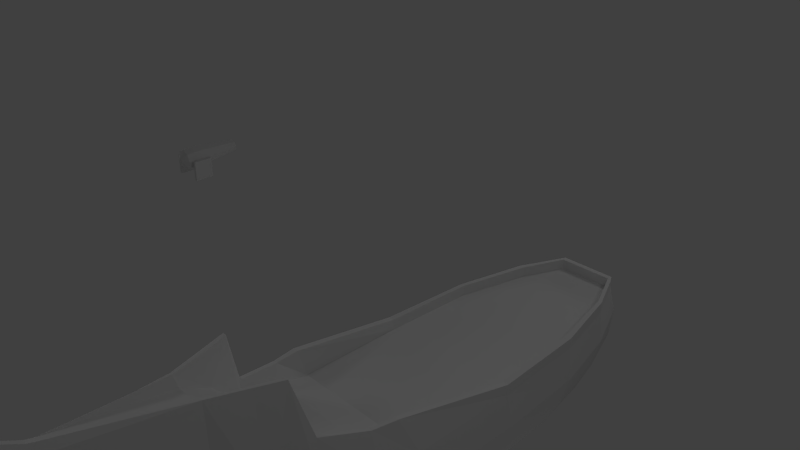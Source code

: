 # Source: tempShipModel3.blend  (saved by Blender 2.63.0; exported with 4.5.12 LTS)
import bpy
from mathutils import Matrix  # noqa: F401  (used for matrix-valued properties, if any)

bpy.ops.wm.read_factory_settings(use_empty=True)
scene = bpy.context.scene
scene.name = 'Scene'

# ---- collections
col_collection_1 = bpy.data.collections.new('Collection 1'); scene.collection.children.link(col_collection_1)

# ---- materials (node trees are filled in below, after node groups)
mat_material_003 = bpy.data.materials.new('Material.003')
mat_material_003.alpha_threshold = 0.0
mat_material_003.use_transparent_shadow = False
mat_material_003.roughness = 0.5
mat_material_003.line_color = (0.0, 0.0, 0.0, 1.0)

# ---- material node trees

# ---- world
world_world = bpy.data.worlds.new('World'); scene.world = world_world
world_world.color = (0.05088, 0.05088, 0.05088)
world_world.use_sun_shadow = False
world_world.sun_shadow_jitter_overblur = 0.0
world_world.cycles.sampling_method = 'MANUAL'
world_world.cycles.sample_map_resolution = 256

# ---- cameras
cam_camera = bpy.data.cameras.new('Camera')
cam_camera.clip_end = 100.0
cam_camera.lens = 35.0
cam_camera.sensor_width = 32.0
cam_camera.sensor_height = 18.0
cam_camera.ortho_scale = 7.314
cam_camera.dof.focus_distance = 0.0
cam_camera.dof.aperture_fstop = 128.0

# ---- lights
light_spot_004 = bpy.data.lights.new('Spot.004', 'SPOT')
light_spot_004.transmission_factor = 0.0
light_spot_004.energy = 100.0
light_spot_004.shadow_buffer_clip_start = 0.5
light_spot_004.shadow_soft_size = 1.0
light_spot_004.shadow_maximum_resolution = 0.006
light_spot_004.use_absolute_resolution = True
light_spot_004.cycles.use_multiple_importance_sampling = False
light_spot_003 = bpy.data.lights.new('Spot.003', 'SPOT')
light_spot_003.transmission_factor = 0.0
light_spot_003.energy = 100.0
light_spot_003.shadow_buffer_clip_start = 0.5
light_spot_003.shadow_soft_size = 1.0
light_spot_003.shadow_maximum_resolution = 0.006
light_spot_003.use_absolute_resolution = True
light_spot_003.cycles.use_multiple_importance_sampling = False
light_spot_002 = bpy.data.lights.new('Spot.002', 'SPOT')
light_spot_002.transmission_factor = 0.0
light_spot_002.energy = 100.0
light_spot_002.shadow_buffer_clip_start = 0.5
light_spot_002.shadow_soft_size = 1.0
light_spot_002.shadow_maximum_resolution = 0.006
light_spot_002.use_absolute_resolution = True
light_spot_002.cycles.use_multiple_importance_sampling = False
light_spot_001 = bpy.data.lights.new('Spot.001', 'SPOT')
light_spot_001.transmission_factor = 0.0
light_spot_001.energy = 100.0
light_spot_001.shadow_buffer_clip_start = 0.5
light_spot_001.shadow_soft_size = 1.0
light_spot_001.shadow_maximum_resolution = 0.006
light_spot_001.use_absolute_resolution = True
light_spot_001.cycles.use_multiple_importance_sampling = False
light_spot = bpy.data.lights.new('Spot', 'SPOT')
light_spot.transmission_factor = 0.0
light_spot.energy = 100.0
light_spot.shadow_buffer_clip_start = 0.5
light_spot.shadow_soft_size = 1.0
light_spot.shadow_maximum_resolution = 0.006
light_spot.use_absolute_resolution = True
light_spot.cycles.use_multiple_importance_sampling = False
light_lamp = bpy.data.lights.new('Lamp', 'POINT')
light_lamp.transmission_factor = 0.0
light_lamp.cutoff_distance = 30.0
light_lamp.energy = 100.0
light_lamp.shadow_buffer_clip_start = 1.001
light_lamp.shadow_soft_size = 1.0
light_lamp.shadow_maximum_resolution = 0.006
light_lamp.use_absolute_resolution = True
light_lamp.cycles.use_multiple_importance_sampling = False

# ---- meshes
me_plane = bpy.data.meshes.new('Plane')
me_plane.from_pydata([(0.7913, -0.6497, 1.8e-09), (-0.7898, -0.6497, 1.8e-09), (0.7913, 0.4659, 1.8e-09), (-0.7898, 0.4659, 1.8e-09), (0.7593, -1.07, 1.8e-09), (-0.7579, -1.07, 1.8e-09), (0.6109, -1.525, 1.8e-09), (-0.5956, -1.525, 1.8e-09), (0.4465, -1.893, 1.019e-08), (-0.4312, -1.893, 1.019e-08), (0.2633, -2.252, 1.837e-08), (-0.248, -2.252, 1.837e-08), (0.08882, -2.55, 2.516e-08), (-0.07351, -2.55, 2.516e-08), (0.7359, 1.473, -2.116e-08), (-0.7345, 1.473, -2.116e-08), (0.5537, 2.252, -3.893e-08), (-0.5522, 2.252, -3.893e-08), (0.3137, 2.774, -5.031e-08), (-0.3123, 2.774, -5.031e-08), (0.8369, -0.67, -0.3503), (-0.8357, -0.67, -0.3503), (0.8369, 0.5101, -0.3503), (-0.8357, 0.5101, -0.3503), (0.803, -1.072, -0.3503), (-0.8019, -1.072, -0.3503), (0.6355, -1.529, -0.3503), (-0.6408, -1.529, -0.3503), (0.4721, -1.893, -0.3503), (-0.4563, -1.893, -0.3503), (0.2783, -2.181, -0.3503), (-0.2625, -2.181, -0.3503), (0.09376, -2.318, -0.3135), (-0.07796, -2.318, -0.3135), (0.7722, 1.478, -0.3503), (-0.7832, 1.478, -0.3503), (0.5916, 2.248, -0.3503), (-0.5783, 2.248, -0.3503), (0.3256, 2.88, -0.3503), (-0.3366, 2.88, -0.3503), (0.7237, -0.6237, -0.6952), (-0.7222, -0.6237, -0.6952), (0.7176, 0.4573, -0.6952), (-0.7283, 0.4573, -0.6952), (0.6944, -1.012, -0.6952), (-0.693, -1.012, -0.6952), (0.5648, -1.422, -0.6952), (-0.5385, -1.422, -0.6952), (0.4134, -1.752, -0.6952), (-0.3891, -1.752, -0.6952), (0.2408, -1.93, -0.6952), (-0.2267, -1.93, -0.6952), (0.0813, -2.048, -0.6633), (-0.06715, -2.048, -0.6633), (0.6748, 1.472, -0.6952), (-0.6698, 1.472, -0.6952), (0.5081, 2.25, -0.6952), (-0.5032, 2.25, -0.6952), (0.2817, 2.888, -0.6952), (-0.2907, 2.888, -0.6952), (0.5927, -0.5581, -0.9733), (-0.5902, -0.5581, -0.9733), (0.5877, 0.4138, -0.9733), (-0.5951, 0.4138, -0.9733), (0.5688, -0.8758, -0.9733), (-0.5662, -0.8758, -0.9733), (0.4627, -1.211, -0.9733), (-0.4399, -1.211, -0.9733), (0.3389, -1.481, -0.9733), (-0.3177, -1.481, -0.9733), (0.1977, -1.657, -0.9917), (-0.1848, -1.657, -0.9917), (0.06717, -1.723, -0.9472), (-0.05428, -1.723, -0.9472), (0.5527, 1.346, -0.9733), (-0.5473, 1.346, -0.9733), (0.4163, 2.121, -0.9733), (-0.411, 2.121, -0.9733), (0.2311, 2.72, -0.9733), (-0.2372, 2.72, -0.9733), (0.4415, -0.4898, -1.163), (-0.4379, -0.4898, -1.163), (0.4378, 0.3803, -1.163), (-0.4416, 0.3803, -1.163), (0.4237, -0.7743, -1.163), (-0.4201, -0.7743, -1.163), (0.3448, -1.075, -1.163), (-0.3262, -1.075, -1.163), (0.2528, -1.316, -1.163), (-0.2353, -1.316, -1.163), (0.1367, -1.452, -1.102), (-0.1476, -1.452, -1.102), (0.4118, 1.215, -1.163), (-0.406, 1.215, -1.163), (0.3104, 1.909, -1.163), (-0.3047, 1.909, -1.163), (0.1727, 2.445, -1.163), (-0.1755, 2.445, -1.163), (-0.7898, 0.4659, 1.8e-09), (0.7913, 0.4659, 1.8e-09), (0.7913, 0.4659, 1.8e-09), (-0.7239, 0.4659, 1.8e-09), (-0.7239, -0.6497, 1.8e-09), (0.7355, 0.4659, 1.8e-09), (0.7355, -0.6497, 1.8e-09), (-0.6884, 1.473, -2.116e-08), (-0.4959, 2.252, -3.893e-08), (0.6673, 1.473, -2.116e-08), (0.3462, 2.718, -4.769e-08), (-0.3349, 2.718, -4.769e-08), (0.5103, 2.252, -3.893e-08), (0.3046, 2.718, -4.769e-08), (0.586, -1.079, 0.201), (-0.2939, 2.718, -4.769e-08), (-0.5751, -1.079, 0.201), (0.4769, -1.542, 0.3365), (-0.2644, -1.901, 0.7523), (-0.4609, -1.542, 0.3365), (0.2919, -1.901, 0.7523), (0.1302, -2.461, 1.994e-08), (-0.1679, -2.219, 0.9737), (-0.1114, -2.475, 1.994e-08), (0.19, -2.219, 0.9737), (0.08677, -2.359, 1.001), (-0.06652, -2.359, 1.001), (0.7033, -0.798, 0.3857), (-0.7012, -0.798, 0.3857), (0.7913, 0.4659, 0.1166), (-0.7898, 0.4659, 0.1166), (0.66, -1.054, 0.3932), (-0.6579, -1.054, 0.3932), (0.5417, -1.506, 0.5138), (-0.5264, -1.506, 0.5138), (0.349, -1.91, 1.089), (-0.3322, -1.91, 1.089), (0.2452, -2.259, 1.111), (-0.2006, -2.256, 1.111), (0.03423, -3.503, 1.111), (-0.01644, -3.503, 1.111), (0.7359, 1.473, 0.1166), (-0.7345, 1.473, 0.1166), (0.5537, 2.252, 0.1166), (-0.5522, 2.252, 0.1166), (0.3137, 2.774, 0.1166), (-0.3123, 2.774, 0.1166), (-0.7239, 0.4659, 0.1166), (-0.6427, -0.798, 0.3857), (0.7355, 0.4659, 0.1166), (0.6537, -0.798, 0.3857), (-0.6884, 1.473, 0.1166), (-0.4959, 2.252, 0.1166), (0.6673, 1.473, 0.1166), (0.3462, 2.718, 0.1166), (-0.3349, 2.718, 0.1166), (0.5103, 2.252, 0.1166), (0.3046, 2.718, 0.1166), (0.6254, -1.054, 0.3932), (-0.2939, 2.718, 0.1166), (-0.6152, -1.054, 0.3932), (0.5057, -1.506, 0.5138), (-0.2877, -1.91, 1.089), (-0.4905, -1.506, 0.5138), (0.3152, -1.91, 1.089), (0.06736, -3.428, 1.17), (-0.1737, -2.256, 1.111), (-0.03902, -3.442, 1.17), (0.2222, -2.259, 1.111), (0.03675, -3.326, 1.246), (-0.01442, -3.326, 1.246), (0.4393, -1.654, 1.08), (0.4045, -1.654, 1.08), (-0.4233, -1.654, 1.08), (-0.3831, -1.654, 1.08), (0.03423, -3.503, 1.172), (-0.01644, -3.503, 1.172), (0.05723, -3.456, 1.22), (-0.03902, -3.47, 1.235), (0.03675, -3.393, 1.265), (-0.01442, -3.393, 1.265), (0.04291, -4.4, 1.774), (0.02405, -4.4, 1.774), (0.05146, -4.383, 1.792), (0.01565, -4.388, 1.798), (0.04384, -4.359, 1.809), (0.02481, -4.359, 1.809)], [(2, 99), (3, 98), (99, 100)], [(111, 110, 106, 113), (122, 123, 124, 120), (118, 122, 120, 116), (125, 127, 2, 0), (127, 139, 14, 2), (110, 107, 105, 106), (103, 107, 151, 147), (112, 104, 148, 156), (28, 26, 46, 48), (31, 33, 53, 51), (36, 38, 58, 56), (24, 20, 40, 44), (27, 29, 49, 47), (52, 53, 33, 32), (22, 34, 54, 42), (39, 37, 57, 59), (21, 25, 45, 41), (19, 109, 17, 37, 39), (2, 14, 34, 22), (32, 33, 13, 12), (7, 9, 29, 27), (4, 0, 20, 24), (16, 108, 18, 38, 36), (11, 121, 13, 33, 31), (8, 6, 26, 28), (3, 1, 21, 23), (17, 15, 35, 37), (12, 119, 10, 30, 32), (5, 7, 27, 25), (0, 2, 22, 20), (14, 16, 36, 34), (9, 11, 31, 29), (6, 4, 24, 26), (18, 19, 39, 38), (15, 3, 23, 35), (10, 8, 28, 30), (1, 5, 25, 21), (42, 54, 74, 62), (59, 57, 77, 79), (41, 45, 65, 61), (50, 48, 68, 70), (55, 43, 63, 75), (58, 59, 79, 78), (46, 44, 64, 66), (49, 51, 71, 69), (54, 56, 76, 74), (23, 21, 41, 43), (37, 35, 55, 57), (32, 30, 50, 52), (25, 27, 47, 45), (20, 22, 42, 40), (34, 36, 56, 54), (29, 31, 51, 49), (26, 24, 44, 46), (38, 39, 59, 58), (35, 23, 43, 55), (30, 28, 48, 50), (78, 79, 97, 96), (64, 60, 80, 84), (68, 66, 86, 88), (74, 76, 94, 92), (61, 65, 85, 81), (70, 71, 73, 72), (67, 69, 89, 87), (77, 75, 93, 95), (60, 62, 82, 80), (72, 73, 53, 52), (47, 49, 69, 67), (44, 40, 60, 64), (56, 58, 78, 76), (51, 53, 73, 71), (48, 46, 66, 68), (43, 41, 61, 63), (57, 55, 75, 77), (52, 50, 70, 72), (45, 47, 67, 65), (40, 42, 62, 60), (82, 83, 81, 80), (80, 81, 85, 84), (84, 85, 87, 86), (86, 87, 89, 88), (88, 89, 91, 90), (92, 93, 83, 82), (94, 95, 93, 92), (96, 97, 95, 94), (90, 91, 71, 70), (79, 77, 95, 97), (75, 63, 83, 93), (69, 71, 91, 89), (65, 67, 87, 85), (63, 61, 81, 83), (76, 78, 96, 94), (62, 74, 92, 82), (70, 68, 88, 90), (66, 64, 84, 86), (12, 13, 138, 137), (147, 148, 104, 103), (132, 171, 134, 9, 7), (107, 103, 101, 105), (150, 157, 113, 106), (160, 172, 161, 117, 116), (129, 125, 0, 4), (115, 118, 116, 117), (104, 112, 114, 102), (139, 141, 16, 14), (112, 115, 117, 114), (149, 150, 106, 105), (145, 149, 105, 101), (164, 160, 116, 120), (134, 136, 11, 9), (161, 158, 114, 117), (123, 122, 166, 167), (131, 129, 4, 6), (152, 143, 18, 108), (121, 11, 136, 165), (103, 104, 102, 101), (133, 135, 166, 162), (137, 138, 174, 173), (141, 139, 151, 154), (146, 158, 130, 126), (125, 148, 147, 127), (149, 145, 128, 140), (157, 150, 142, 153), (139, 127, 147, 151), (150, 149, 140, 142), (143, 152, 155, 157, 153, 144), (152, 141, 154, 155), (158, 161, 132, 130), (125, 129, 156, 148), (129, 131, 159, 156), (135, 163, 167, 166), (169, 133, 162, 170), (160, 164, 136, 134), (172, 160, 134, 171), (164, 168, 165, 136), (145, 146, 126, 128), (119, 12, 137, 163), (153, 142, 17, 109), (130, 132, 7, 5), (110, 111, 155, 154), (163, 135, 10, 119), (122, 118, 162, 166), (108, 16, 141, 152), (142, 140, 15, 17), (126, 130, 5, 1), (157, 155, 111, 113), (168, 164, 120, 124), (135, 133, 8, 10), (140, 128, 3, 15), (128, 126, 1, 3), (118, 115, 159, 170, 162), (109, 19, 144, 153), (143, 144, 19, 18), (124, 123, 167, 168), (115, 112, 156, 159), (133, 169, 131, 6, 8), (101, 102, 146, 145), (158, 146, 102, 114), (107, 110, 154, 151), (165, 138, 13, 121), (131, 169, 170, 159), (161, 172, 171, 132), (175, 173, 179, 181), (168, 167, 177, 178), (178, 176, 165, 168), (163, 137, 173, 175), (176, 174, 138, 165), (167, 163, 175, 177), (181, 179, 180, 182, 184, 183), (177, 175, 181, 183), (184, 182, 176, 178), (182, 180, 174, 176), (178, 177, 183, 184), (173, 174, 180, 179)])
me_plane.use_remesh_preserve_volume = False
me_plane.use_remesh_preserve_attributes = False
me_plane.use_mirror_vertex_groups = False
me_plane.update()
me_cylinder = bpy.data.meshes.new('Cylinder')
me_cylinder.from_pydata([(0.0, 1.0, -1.0), (3.791e-08, 1.1, -0.1785), (0.7071, 0.7071, -1.0), (0.7785, 0.7779, -0.1785), (1.0, -4.371e-08, -1.0), (1.101, -0.0005545, -0.1785), (0.7071, -0.7071, -1.0), (0.7785, -0.779, -0.1785), (-8.742e-08, -1.0, -1.0), (-5.833e-08, -1.101, -0.1785), (-0.7071, -0.7071, -1.0), (-0.7785, -0.779, -0.1785), (-1.0, 1.192e-08, -1.0), (-1.101, -0.0005544, -0.1785), (-0.7071, 0.7071, -1.0), (-0.7785, 0.7779, -0.1785), (3.108e-08, 1.1, 0.5596), (0.7785, 0.7779, 0.5596), (1.101, -0.0005545, 0.5596), (0.7785, -0.779, 0.5596), (-6.517e-08, -1.101, 0.5596), (-0.7785, -0.779, 0.5596), (-1.101, -0.0005545, 0.5596), (-0.7785, 0.7779, 0.5596), (-1.908e-08, 0.5991, 4.696), (0.4232, 0.4238, 4.696), (0.5986, 0.0005956, 4.696), (0.4232, -0.4226, 4.696), (-7.14e-08, -0.598, 4.696), (-0.4232, -0.4226, 4.696), (-0.5986, 0.0005956, 4.696), (-0.4232, 0.4238, 4.696), (-3.372e-09, 0.2067, -1.412), (0.1461, 0.1461, -1.412), (0.2067, -9.334e-09, -1.412), (0.1461, -0.1461, -1.412), (-2.144e-08, -0.2067, -1.412), (-0.1461, -0.1461, -1.412), (-0.2067, 2.164e-09, -1.412), (-0.1461, 0.1461, -1.412), (-1.197, -0.04916, -0.1784), (-1.195, 0.7293, -0.1784), (-1.197, -0.04916, 0.5597), (-1.195, 0.7293, 0.5597), (-1.238, -0.03685, -0.7347), (-1.232, 1.915, -0.7347), (-1.238, -0.03685, 1.115), (-1.232, 1.915, 1.115), (1.186, 0.7378, -0.1784), (1.193, -0.04066, -0.1784), (1.186, 0.7378, 0.5597), (1.193, -0.04066, 0.5597), (1.254, 1.918, -0.7406), (1.272, -0.04595, -0.7406), (1.254, 1.918, 1.121), (1.272, -0.04595, 1.121), (1.556, 1.921, -0.7406), (1.574, -0.04314, -0.7406), (1.556, 1.921, 1.121), (1.574, -0.04314, 1.121), (-1.561, -0.03595, -0.7347), (-1.555, 1.915, -0.7347), (-1.561, -0.03595, 1.115), (-1.555, 1.915, 1.115)], [], [(0, 1, 3, 2), (2, 3, 5, 4), (4, 5, 7, 6), (6, 7, 9, 8), (8, 9, 11, 10), (10, 11, 13, 12), (13, 11, 21, 22), (14, 15, 1, 0), (12, 13, 15, 14), (4, 6, 35, 34), (17, 16, 24, 25), (42, 40, 13, 22), (1, 15, 23, 16), (18, 5, 49, 51), (7, 5, 18, 19), (3, 1, 16, 17), (9, 7, 19, 20), (11, 9, 20, 21), (25, 24, 31, 30, 29, 28, 27, 26), (20, 19, 27, 28), (23, 22, 30, 31), (19, 18, 26, 27), (22, 21, 29, 30), (18, 17, 25, 26), (21, 20, 28, 29), (16, 23, 31, 24), (32, 33, 34, 35, 36, 37, 38, 39), (0, 2, 33, 32), (6, 8, 36, 35), (8, 10, 37, 36), (10, 12, 38, 37), (12, 14, 39, 38), (14, 0, 32, 39), (2, 4, 34, 33), (47, 46, 42, 43), (43, 42, 22, 23), (23, 15, 41, 43), (15, 13, 40, 41), (63, 62, 46, 47), (46, 44, 40, 42), (43, 41, 45, 47), (41, 40, 44, 45), (55, 54, 50, 51), (5, 3, 48, 49), (51, 50, 17, 18), (3, 17, 50, 48), (53, 52, 56, 57), (48, 50, 54, 52), (51, 49, 53, 55), (49, 48, 52, 53), (57, 56, 58, 59), (59, 58, 54, 55), (52, 54, 58, 56), (55, 53, 57, 59), (61, 60, 62, 63), (62, 60, 44, 46), (47, 45, 61, 63), (45, 44, 60, 61)])
_uv = me_cylinder.uv_layers.new(name='UVMap')
_uv.uv.foreach_set('vector', [0.9106, 0.08, 0.9181, 0.1657, 0.83, 0.1657, 0.8402, 0.08929, 0.8402, 0.08929, 0.83, 0.1657, 0.7497, 0.1471, 0.7717, 0.0691, 0.4681, 0.07604, 0.4824, 0.1638, 0.395, 0.1686, 0.3966, 0.09184, 0.3966, 0.09184, 0.395, 0.1686, 0.3104, 0.1644, 0.3225, 0.07912, 0.3079, 0.1413, 0.2938, 0.2259, 0.2124, 0.2049, 0.2337, 0.1312, 0.2337, 0.1312, 0.2124, 0.2049, 0.1298, 0.174, 0.1702, 0.09439, 0.1298, 0.174, 0.2124, 0.2049, 0.1892, 0.2751, 0.1054, 0.2489, 0.6474, 0.08854, 0.6556, 0.1655, 0.5672, 0.1633, 0.5768, 0.07746, 0.7165, 0.07002, 0.7366, 0.1487, 0.6556, 0.1655, 0.6474, 0.08854, 0.4681, 0.07604, 0.3966, 0.09184, 0.3952, 0.005352, 0.4112, 0.0004213, 0.83, 0.2428, 0.9181, 0.2428, 0.9076, 0.6773, 0.8502, 0.6778, 0.09443, 0.2453, 0.1189, 0.1704, 0.1298, 0.174, 0.1054, 0.2489, 0.5672, 0.1633, 0.6556, 0.1655, 0.6538, 0.243, 0.5653, 0.2408, 0.4837, 0.2432, 0.4824, 0.1638, 0.4932, 0.1636, 0.4945, 0.243, 0.395, 0.1686, 0.4824, 0.1638, 0.4837, 0.2432, 0.3946, 0.2427, 0.83, 0.1657, 0.9181, 0.1657, 0.9181, 0.2428, 0.83, 0.2428, 0.3104, 0.1644, 0.395, 0.1686, 0.3946, 0.2427, 0.3079, 0.2417, 0.2124, 0.2049, 0.2938, 0.2259, 0.2728, 0.3011, 0.1892, 0.2751, 0.3408, 0.7931, 0.3408, 0.7422, 0.3049, 0.7063, 0.254, 0.7063, 0.2181, 0.7422, 0.2181, 0.7931, 0.254, 0.8291, 0.3049, 0.8291, 0.3079, 0.2417, 0.3946, 0.2427, 0.3962, 0.6763, 0.3381, 0.6784, 0.6538, 0.243, 0.742, 0.2513, 0.6805, 0.6854, 0.623, 0.6794, 0.3946, 0.2427, 0.4837, 0.2432, 0.4539, 0.6784, 0.3962, 0.6763, 0.1054, 0.2489, 0.1892, 0.2751, 0.05529, 0.6865, 5.294e-08, 0.6707, 0.742, 0.249, 0.83, 0.2428, 0.8502, 0.6778, 0.7928, 0.6824, 0.1892, 0.2751, 0.2728, 0.3011, 0.1099, 0.7063, 0.05529, 0.6865, 0.5653, 0.2408, 0.6538, 0.243, 0.623, 0.6794, 0.5653, 0.6774, 0.248, 0.8291, 0.2604, 0.8415, 0.2604, 0.859, 0.248, 0.8715, 0.2305, 0.8715, 0.2181, 0.859, 0.2181, 0.8415, 0.2305, 0.8291, 0.9106, 0.08, 0.8402, 0.08929, 0.8472, 0.006651, 0.8629, 0.003322, 0.3966, 0.09184, 0.3225, 0.07912, 0.3789, 0.0, 0.3952, 0.005352, 0.3079, 0.1413, 0.2337, 0.1312, 0.2623, 0.04975, 0.2792, 0.05043, 0.2337, 0.1312, 0.1702, 0.09439, 0.2489, 0.03917, 0.2623, 0.04975, 0.7165, 0.07002, 0.6474, 0.08854, 0.6436, 0.005401, 0.6587, 0.0, 0.6474, 0.08854, 0.5768, 0.07746, 0.6278, 0.0007425, 0.6436, 0.005401, 0.8402, 0.08929, 0.7717, 0.0691, 0.8323, 0.0, 0.8472, 0.006651, 0.2181, 0.9119, 0.001433, 0.9122, 2.308e-07, 0.8503, 0.08642, 0.8502, 0.9284, 0.5146, 0.9181, 0.4288, 0.9293, 0.4329, 0.9749, 0.5146, 0.9749, 0.5146, 0.9749, 0.5966, 0.9284, 0.5966, 0.9284, 0.5146, 0.9749, 0.5966, 0.9293, 0.6783, 0.9181, 0.6824, 0.9284, 0.5966, 0.4347, 0.9481, 0.2181, 0.9481, 0.2181, 0.9122, 0.4347, 0.9122, 0.05142, 0.3113, 0.1477, 0.01682, 0.1189, 0.1704, 0.09443, 0.2453, 0.08642, 0.8502, 0.08642, 0.7683, 0.2181, 0.7065, 0.2181, 0.9119, 0.08642, 0.7683, 0.0, 0.7682, 0.001433, 0.7063, 0.2181, 0.7065, 0.3473, 0.6784, 0.5653, 0.6794, 0.4341, 0.7417, 0.3476, 0.7413, 0.9293, 0.003344, 0.9732, 0.08548, 0.9279, 0.0855, 0.9181, 0.0, 0.9181, 0.2528, 0.9279, 0.1671, 0.9732, 0.1671, 0.9293, 0.2492, 0.9732, 0.08548, 0.9732, 0.1671, 0.9279, 0.1671, 0.9279, 0.0855, 0.2181, 0.9481, 0.4361, 0.9481, 0.4361, 0.9816, 0.2181, 0.9816, 0.4341, 0.8237, 0.4341, 0.7417, 0.5653, 0.6794, 0.5653, 0.8861, 0.4945, 0.243, 0.4932, 0.1636, 0.5113, 0.01701, 0.5163, 0.3193, 0.3476, 0.8241, 0.4341, 0.8237, 0.5653, 0.8861, 0.3473, 0.8871, 0.5653, 0.6854, 0.7833, 0.6854, 0.7833, 0.8921, 0.5653, 0.8921, 0.8609, 0.9816, 0.6428, 0.9816, 0.6428, 0.9481, 0.8609, 0.9481, 0.4361, 0.9481, 0.6428, 0.9481, 0.6428, 0.9816, 0.4361, 0.9816, 0.5163, 0.3193, 0.5113, 0.01701, 0.5603, 0.0162, 0.5653, 0.3185, 1.0, 0.8908, 0.7833, 0.8908, 0.7833, 0.6854, 1.0, 0.6854, 0.0, 0.2945, 0.09631, 0.0, 0.1477, 0.01682, 0.05142, 0.3113, 0.4347, 0.9122, 0.6401, 0.9122, 0.6401, 0.9481, 0.4347, 0.9481, 0.6401, 0.9122, 0.8568, 0.9122, 0.8568, 0.9481, 0.6401, 0.9481])
me_cylinder.materials.append(mat_material_003)
me_cylinder.use_remesh_preserve_volume = False
me_cylinder.use_remesh_preserve_attributes = False
me_cylinder.use_mirror_vertex_groups = False
me_cylinder.update()

# ---- objects
ob_plane = bpy.data.objects.new('Plane', me_plane)
ob_spot_004 = bpy.data.objects.new('Spot.004', light_spot_004)
ob_spot_003 = bpy.data.objects.new('Spot.003', light_spot_003)
ob_cannon = bpy.data.objects.new('cannon', me_cylinder)
ob_spot_002 = bpy.data.objects.new('Spot.002', light_spot_002)
ob_spot_001 = bpy.data.objects.new('Spot.001', light_spot_001)
ob_spot = bpy.data.objects.new('Spot', light_spot)
ob_lamp = bpy.data.objects.new('Lamp', light_lamp)
ob_camera = bpy.data.objects.new('Camera', cam_camera)

# ---- transforms, parenting, visibility, modifiers, constraints
ob_plane.location = (-0.02511, 0.6547, -2.322)
ob_plane.scale = (1.551, 1.551, 1.551)
ob_plane.lineart.crease_threshold = 0.0
ob_spot_004.location = (-12.19, 0.1629, -0.07798)
ob_spot_004.rotation_euler = (9.955e-07, -1.452, -1.122e-06)
ob_spot_004.lineart.crease_threshold = 0.0
ob_spot_003.location = (-0.6414, 11.54, 0.008594)
ob_spot_003.rotation_euler = (-1.587, -3.028e-08, -2.98e-08)
ob_spot_003.lineart.crease_threshold = 0.0
ob_cannon.location = (-4.673, 0.176, -0.04552)
ob_cannon.rotation_euler = (-1.57, -2.979e-08, -2.98e-08)
ob_cannon.scale = (0.1652, 0.1652, 0.1652)
ob_cannon.hide_select = True
ob_cannon.lineart.crease_threshold = 0.0
ob_spot_002.location = (0.7516, -0.1577, -12.4)
ob_spot_002.rotation_euler = (3.132, -0.0, 0.0)
ob_spot_002.lineart.crease_threshold = 0.0
ob_spot_001.location = (-0.1344, 8.612, 6.035)
ob_spot_001.rotation_euler = (-0.6649, -0.0, 0.0)
ob_spot_001.lineart.crease_threshold = 0.0
ob_spot.location = (-3.586, -8.665, 5.402)
ob_spot.rotation_euler = (0.2245, -0.6022, 0.5604)
ob_spot.lineart.crease_threshold = 0.0
ob_lamp.location = (7.182, 1.005, 5.904)
ob_lamp.rotation_euler = (0.6503, 0.05522, 1.866)
ob_lamp.lock_rotations_4d = False
ob_lamp.empty_display_type = 'ARROWS'
ob_lamp.color = (0.0, 0.0, 0.0, 0.0)
ob_lamp.lineart.crease_threshold = 0.0
ob_camera.location = (7.481, -6.508, 5.344)
ob_camera.rotation_euler = (1.109, 0.01082, 0.8149)
ob_camera.lock_rotations_4d = False
ob_camera.empty_display_type = 'ARROWS'
ob_camera.color = (0.0, 0.0, 0.0, 0.0)
ob_camera.display_type = 'WIRE'
ob_camera.lineart.crease_threshold = 0.0

# ---- collection membership
col_collection_1.objects.link(ob_plane)
col_collection_1.objects.link(ob_spot_004)
col_collection_1.objects.link(ob_spot_003)
col_collection_1.objects.link(ob_cannon)
col_collection_1.objects.link(ob_spot_002)
col_collection_1.objects.link(ob_spot_001)
col_collection_1.objects.link(ob_spot)
col_collection_1.objects.link(ob_lamp)
col_collection_1.objects.link(ob_camera)

# ---- scene / render settings (as saved in the file)
scene.camera = ob_camera
scene.frame_start = 1; scene.frame_end = 250; scene.frame_set(51)
scene.render.engine = 'BLENDER_EEVEE_NEXT'
scene.render.image_settings.color_mode = 'RGB'
scene.render.image_settings.compression = 90
scene.render.resolution_percentage = 50
scene.render.dither_intensity = 0.0
scene.render.bake_margin = 2
scene.render.bake_bias = 0.0
scene.cycles.use_denoising = False
scene.cycles.samples = 10
scene.cycles.sampling_pattern = 'TABULATED_SOBOL'
scene.cycles.light_sampling_threshold = 0.0
scene.cycles.use_adaptive_sampling = False
scene.cycles.use_light_tree = False
scene.cycles.blur_glossy = 0.0
scene.cycles.volume_bounces = 1
scene.cycles.pixel_filter_type = 'GAUSSIAN'
scene.cycles.sample_clamp_indirect = 0.0
scene.view_settings.view_transform = 'Standard'
bpy.context.view_layer.update()
